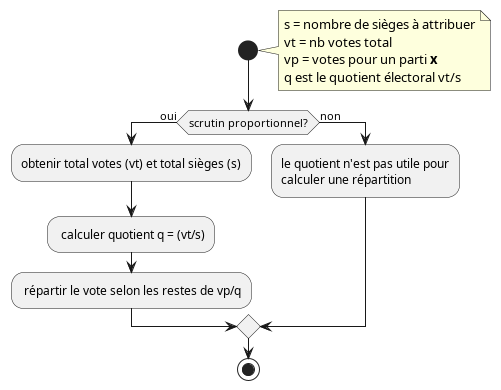

The diagram above was rendered by PlantUML. Its source (embedded in the PNG):
@startuml
    start
    note right
    s = nombre de sièges à attribuer
    vt = nb votes total
    vp = votes pour un parti **x**
    q est le quotient électoral vt/s
    end note
    if (scrutin proportionnel?) then (oui)
        :obtenir total votes (vt) et total sièges (s);
        : calculer quotient q = (vt/s);
        : répartir le vote selon les restes de vp/q;
    else (non)
        :le quotient n'est pas utile pour
        calculer une répartition;
    endif
    stop
@enduml